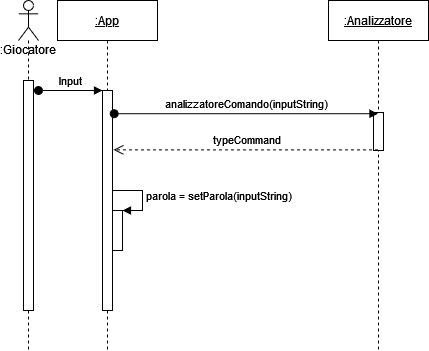

The diagram above was exported from draw.io. Its source (the exported page's mxGraphModel, read from the mxfile embedded in the PNG):
<mxGraphModel dx="1662" dy="772" grid="1" gridSize="10" guides="1" tooltips="1" connect="1" arrows="1" fold="1" page="1" pageScale="1" pageWidth="1169" pageHeight="827" math="0" shadow="0">
  <root>
    <mxCell id="0" />
    <mxCell id="1" parent="0" />
    <mxCell id="2" value=":Giocatore" style="shape=umlLifeline;participant=umlActor;perimeter=lifelinePerimeter;whiteSpace=wrap;html=1;container=1;collapsible=0;recursiveResize=0;verticalAlign=top;spacingTop=36;outlineConnect=0;rounded=0;" vertex="1" parent="1">
      <mxGeometry x="1810" y="1250" width="20" height="350" as="geometry" />
    </mxCell>
    <mxCell id="3" value="" style="html=1;points=[];perimeter=orthogonalPerimeter;rounded=0;" vertex="1" parent="2">
      <mxGeometry x="5" y="80" width="10" height="230" as="geometry" />
    </mxCell>
    <mxCell id="4" value="&lt;u&gt;:App&lt;/u&gt;" style="shape=umlLifeline;perimeter=lifelinePerimeter;whiteSpace=wrap;html=1;container=1;collapsible=0;recursiveResize=0;outlineConnect=0;rounded=0;" vertex="1" parent="1">
      <mxGeometry x="1849" y="1250" width="100" height="350" as="geometry" />
    </mxCell>
    <mxCell id="5" value="" style="html=1;points=[];perimeter=orthogonalPerimeter;rounded=0;" vertex="1" parent="4">
      <mxGeometry x="45" y="90" width="10" height="220" as="geometry" />
    </mxCell>
    <mxCell id="6" value="" style="html=1;points=[];perimeter=orthogonalPerimeter;" vertex="1" parent="4">
      <mxGeometry x="55" y="210" width="10" height="40" as="geometry" />
    </mxCell>
    <mxCell id="7" value="&lt;div&gt;parola = setParola(inputString)&lt;/div&gt;" style="edgeStyle=orthogonalEdgeStyle;html=1;align=left;spacingLeft=2;endArrow=block;rounded=0;entryX=1;entryY=0;" edge="1" parent="4" target="6">
      <mxGeometry relative="1" as="geometry">
        <mxPoint x="55" y="190" as="sourcePoint" />
        <Array as="points">
          <mxPoint x="85" y="190" />
        </Array>
      </mxGeometry>
    </mxCell>
    <mxCell id="8" value="Input" style="html=1;verticalAlign=bottom;startArrow=oval;endArrow=block;startSize=8;rounded=0;" edge="1" target="5" parent="1">
      <mxGeometry relative="1" as="geometry">
        <mxPoint x="1830" y="1340" as="sourcePoint" />
        <Array as="points">
          <mxPoint x="1849" y="1340" />
        </Array>
      </mxGeometry>
    </mxCell>
    <mxCell id="9" value="&lt;div&gt;&lt;u&gt;:Analizzatore&lt;/u&gt;&lt;/div&gt;" style="shape=umlLifeline;perimeter=lifelinePerimeter;whiteSpace=wrap;html=1;container=1;collapsible=0;recursiveResize=0;outlineConnect=0;rounded=0;" vertex="1" parent="1">
      <mxGeometry x="2120" y="1250" width="100" height="350" as="geometry" />
    </mxCell>
    <mxCell id="10" value="" style="html=1;points=[];perimeter=orthogonalPerimeter;rounded=0;" vertex="1" parent="9">
      <mxGeometry x="45" y="112" width="10" height="38" as="geometry" />
    </mxCell>
    <mxCell id="11" value="analizzatoreComando(inputString)" style="html=1;verticalAlign=bottom;startArrow=oval;endArrow=block;startSize=8;rounded=0;exitX=1.167;exitY=0.179;exitDx=0;exitDy=0;exitPerimeter=0;" edge="1" target="9" parent="1">
      <mxGeometry relative="1" as="geometry">
        <mxPoint x="1905.67" y="1363.2200000000003" as="sourcePoint" />
        <mxPoint x="2029" y="1363.22" as="targetPoint" />
      </mxGeometry>
    </mxCell>
    <mxCell id="12" value="typeCommand" style="html=1;verticalAlign=bottom;endArrow=open;dashed=1;endSize=8;rounded=0;entryX=1.1;entryY=0.503;entryDx=0;entryDy=0;entryPerimeter=0;" edge="1" source="9" parent="1">
      <mxGeometry relative="1" as="geometry">
        <mxPoint x="2029" y="1399.342" as="sourcePoint" />
        <mxPoint x="1905" y="1399.3600000000001" as="targetPoint" />
      </mxGeometry>
    </mxCell>
  </root>
</mxGraphModel>